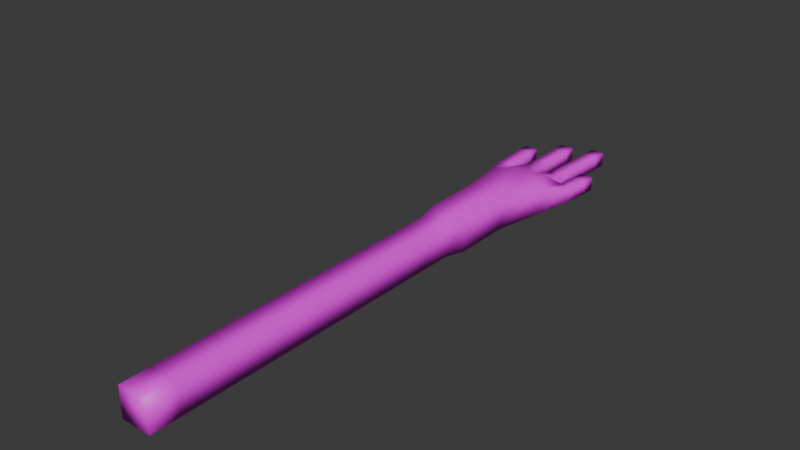 # Source: left-hand.blend  (saved by Blender 5.0.119; exported with 4.5.12 LTS)
import bpy
from mathutils import Matrix  # noqa: F401  (used for matrix-valued properties, if any)

bpy.ops.wm.read_factory_settings(use_empty=True)
scene = bpy.context.scene
scene.name = 'Scene'

# ---- collections
col_collection = bpy.data.collections.new('Collection'); scene.collection.children.link(col_collection)

# ---- images (referenced by path relative to the original .blend; pixels are not part of the script)
import os
ASSET_DIR = os.environ.get("B2B_ASSET_DIR", "")  # directory of the original .blend (textures are referenced by path, not embedded)
HERE = os.path.dirname(os.path.abspath(__file__))  # packed textures are extracted next to this script under _unpacked/

def load_image(name, relpath, width, height, colorspace="sRGB"):
    """Load a texture the original file referenced (path relative to the .blend, or extracted next to this script)."""
    p = next((c for c in (os.path.join(HERE, relpath), os.path.join(ASSET_DIR, relpath)) if relpath and os.path.exists(c)), "")
    if p:
        img = bpy.data.images.load(p, check_existing=True)
        img.name = name
    else:  # same state as the original file: an image datablock whose file is absent (Cycles renders it pink)
        img = bpy.data.images.new(name, width, height)
        img.source = "FILE"
        img.filepath = "//" + (relpath or name)
    img.colorspace_settings.name = colorspace
    return img
img_arm = load_image('Arm', 'arm.png', 1024, 1024, 'sRGB')

# ---- materials (node trees are filled in below, after node groups)
mat_arm = bpy.data.materials.new('Arm')

# ---- node groups
ng_yp_layer_arm = bpy.data.node_groups.new('.yP Layer Arm', 'ShaderNodeTree')
_s = ng_yp_layer_arm.interface.new_socket(name='Color', in_out='OUTPUT', socket_type='NodeSocketColor')
_s = ng_yp_layer_arm.interface.new_socket(name='.intensity_value', in_out='INPUT', socket_type='NodeSocketFloat')
_s.subtype = 'FACTOR'
_s.default_value = 1.0
_s.min_value = 0.0
_s.max_value = 1.0
_s.description = 'Layer opacity'
_s = ng_yp_layer_arm.interface.new_socket(name='.channels[0].intensity_value', in_out='INPUT', socket_type='NodeSocketFloat')
_s.subtype = 'FACTOR'
_s.default_value = 1.0
_s.min_value = 0.0
_s.max_value = 1.0
_s.description = 'Layer channel opacity'
_s = ng_yp_layer_arm.interface.new_socket(name='Color', in_out='INPUT', socket_type='NodeSocketColor')
_s = ng_yp_layer_arm.interface.new_socket(name='UVMap UV', in_out='INPUT', socket_type='NodeSocketVector')
_N = ng_yp_layer_arm.nodes; _L = ng_yp_layer_arm.links
n0 = _N.new('NodeFrame'); n0.name = '__yp_info_Frame'; n0.location = (0, 230)
n0.label = 'Part of Ucupaint addon (github.com/ucupumar/ucupaint)'
n0.width = 560
n1 = _N.new('NodeFrame'); n1.name = '__yp_info_Frame.001'; n1.location = (0, 150)
n1.label = 'WARNING: Do NOT edit this group manually!'
n1.width = 450
n2 = _N.new('NodeGroupInput'); n2.name = 'Group Input'; n2.location = (0, 0)
n2.label = 'Start'
n2.width = 250
n3 = _N.new('NodeGroupOutput'); n3.name = 'Group Output'; n3.location = (1350, 0)
n3.label = 'End'
n4 = _N.new('ShaderNodeTexImage'); n4.name = 'Image Texture 5OTJ'; n4.location = (350, -200)
n4.label = 'Source'
n4.image = img_arm
n5 = _N.new('ShaderNodeMapping'); n5.name = 'Mapping 7Y9M'; n5.location = (350, -520)
n5.label = 'Mapping'
n6 = _N.new('ShaderNodeMath'); n6.name = 'Math RFJN'; n6.location = (700, 0)
n6.label = 'Layer Opacity'
n6.operation = 'MULTIPLY'
n7 = _N.new('ShaderNodeMix'); n7.name = 'Mix OGGY'; n7.location = (1100, 0)
n7.label = 'Blend'
n7.data_type = 'RGBA'
n8 = _N.new('ShaderNodeMath'); n8.name = 'Math U452'; n8.location = (900, 0)
n8.label = 'Channel Opacity'
n8.operation = 'MULTIPLY'
n9 = _N.new('NodeFrame'); n9.name = '__blend__0'; n9.location = (0, 0)
n9.label = 'Color Blend'
n9.width = 150
n6.parent = n9
n7.parent = n9
n8.parent = n9
_L.new(n2.outputs[3], n5.inputs[0])
_L.new(n5.outputs[0], n4.inputs[0])
_L.new(n2.outputs[1], n6.inputs[0])
_L.new(n2.outputs[0], n6.inputs[1])
_L.new(n4.outputs[1], n8.inputs[0])
_L.new(n6.outputs[0], n8.inputs[1])
_L.new(n4.outputs[0], n7.inputs[7])
_L.new(n8.outputs[0], n7.inputs[0])
_L.new(n2.outputs[2], n7.inputs[6])
_L.new(n7.outputs[2], n3.inputs[0])
n3.is_active_output = True
ng_arm = bpy.data.node_groups.new('Arm', 'ShaderNodeTree')
_s = ng_arm.interface.new_socket(name='Color', in_out='OUTPUT', socket_type='NodeSocketColor')
_s = ng_arm.interface.new_socket(name='Color', in_out='INPUT', socket_type='NodeSocketColor')
_s.default_value = (1.0, 1.0, 1.0, 1.0)
_N = ng_arm.nodes; _L = ng_arm.links
n0 = _N.new('NodeGroupInput'); n0.name = 'Group Input'; n0.location = (-200, 0)
n0.label = 'Start'
n1 = _N.new('NodeGroupOutput'); n1.name = 'Group Output'; n1.location = (750, 0)
n1.label = 'End'
n2 = _N.new('NodeFrame'); n2.name = '__yp_info_Frame'; n2.location = (0, 230)
n2.label = 'Created using Ucupaint 2.4.1 (github.com/ucupumar/ucupaint)'
n2.width = 620
n3 = _N.new('NodeFrame'); n3.name = '__yp_info_Frame.001'; n3.location = (0, 150)
n3.label = 'WARNING: Do NOT edit this group manually!'
n3.width = 450
n4 = _N.new('ShaderNodeGroup'); n4.name = 'Group 1MQD'; n4.location = (200, 0)
n4.label = 'Arm'
n4.width = 300
n4.node_tree = ng_yp_layer_arm
n4.inputs[0].default_value = 1.0
n4.inputs[1].default_value = 1.0
n5 = _N.new('ShaderNodeUVMap'); n5.name = 'UV Map EJL3'; n5.location = (0, 0)
n5.label = 'UVMap'
n5.uv_map = 'UVMap'
n6 = _N.new('ShaderNodeMix'); n6.name = 'Mix VQ4P'; n6.location = (550, 0)
n6.label = 'Clamp'
n6.data_type = 'RGBA'
n6.blend_type = 'MULTIPLY'
n6.clamp_result = True
n6.inputs[0].default_value = 0.0
_L.new(n5.outputs[0], n4.inputs[3])
_L.new(n0.outputs[0], n4.inputs[2])
_L.new(n4.outputs[0], n6.inputs[6])
_L.new(n6.outputs[2], n1.inputs[0])
n1.is_active_output = True

# ---- material node trees
mat_arm.use_nodes = True; mat_arm.node_tree.nodes.clear()
_N = mat_arm.node_tree.nodes; _L = mat_arm.node_tree.links
n0 = _N.new('ShaderNodeGroup'); n0.name = 'Group'; n0.location = (0, 0)
n0.node_tree = ng_arm
n0.inputs[0].default_value = (0.8, 0.8, 0.8, 1.0)
n1 = _N.new('ShaderNodeBsdfPrincipled'); n1.name = 'Principled BSDF'; n1.location = (200, 0)
n2 = _N.new('ShaderNodeOutputMaterial'); n2.name = 'Material Output'; n2.location = (470, 0)
_L.new(n1.outputs[0], n2.inputs[0])
_L.new(n0.outputs[0], n1.inputs[0])
n2.is_active_output = True

# ---- world
world_world = bpy.data.worlds.new('World'); scene.world = world_world
world_world.use_nodes = True; world_world.node_tree.nodes.clear()
_N = world_world.node_tree.nodes; _L = world_world.node_tree.links
n0 = _N.new('ShaderNodeOutputWorld'); n0.name = 'World Output'; n0.location = (200, 100)
n1 = _N.new('ShaderNodeBackground'); n1.name = 'Background'; n1.location = (-200, 100)
n1.inputs[0].default_value = (0.05088, 0.05088, 0.05088, 1.0)
_L.new(n1.outputs[0], n0.inputs[0])
n0.is_active_output = True
world_world.color = (0.05088, 0.05088, 0.05088)
world_world.sun_shadow_jitter_overblur = 0.0

# ---- meshes
me_plane = bpy.data.meshes.new('Plane')
me_plane.from_pydata([(0.01322, 0.0, -0.01437), (-0.01553, 0.0, -0.01437), (-0.01553, 0.0, 0.01437), (0.01322, 0.0, 0.01437), (0.04383, 0.4732, -0.006641), (0.03191, 0.479, -0.006641), (0.03191, 0.479, 0.006641), (0.04383, 0.4732, 0.006641), (0.01322, 0.326, -0.01437), (-0.01553, 0.326, -0.01437), (-0.01553, 0.326, 0.01437), (0.01322, 0.326, 0.01437), (0.04788, 0.5094, -0.006641), (0.03466, 0.5107, -0.006641), (0.03466, 0.5107, 0.006641), (0.04788, 0.5094, 0.006641), (0.02235, 0.4902, -0.006641), (0.00928, 0.4925, -0.006641), (0.00928, 0.4925, 0.006641), (0.02235, 0.4902, 0.006641), (0.02584, 0.5674, -0.006641), (0.01257, 0.568, -0.006641), (0.01257, 0.568, 0.006641), (0.02584, 0.5674, 0.006641), (-0.004722, 0.4997, -0.006641), (-0.01796, 0.4986, -0.006641), (-0.01796, 0.4986, 0.006641), (-0.004722, 0.4997, 0.006641), (-0.004698, 0.5592, -0.006641), (-0.01798, 0.5592, -0.006641), (-0.01798, 0.5592, 0.006641), (-0.004698, 0.5592, 0.006641), (-0.02904, 0.4754, -0.006641), (-0.04115, 0.47, -0.006641), (-0.04115, 0.47, 0.006641), (-0.02904, 0.4754, 0.006641), (-0.03186, 0.5341, -0.006641), (-0.04512, 0.5334, -0.006641), (-0.04512, 0.5334, 0.006641), (-0.03186, 0.5341, 0.006641), (0.01875, 0.4697, -0.0148), (0.003722, 0.4661, -0.01581), (0.003722, 0.4661, 0.01581), (0.01875, 0.4697, 0.0148), (0.04561, 0.4867, -0.006641), (0.0324, 0.4881, -0.006641), (0.0324, 0.4881, 0.006641), (0.04561, 0.4867, 0.006641), (0.04674, 0.498, -0.006641), (0.03353, 0.4994, -0.006641), (0.03353, 0.4994, 0.006641), (0.04674, 0.498, 0.006641), (0.03105, 0.4467, -0.01211), (0.03105, 0.4467, 0.01211), (0.01611, 0.3465, -0.01726), (-0.01842, 0.3465, -0.01726), (-0.01842, 0.3465, 0.01726), (0.01611, 0.3465, 0.01726), (0.01638, 0.4022, -0.01668), (-0.01979, 0.4015, -0.01668), (-0.01979, 0.4015, 0.01668), (0.01638, 0.4022, 0.01668), (0.01322, 0.02717, -0.01437), (-0.01553, 0.02717, -0.01437), (-0.01553, 0.02717, 0.01437), (0.01322, 0.02717, 0.01437), (0.01322, 0.05434, -0.01437), (-0.01553, 0.05434, -0.01437), (-0.01553, 0.05434, 0.01437), (0.01322, 0.05434, 0.01437), (0.01322, 0.08151, -0.01437), (-0.01553, 0.08151, -0.01437), (-0.01553, 0.08151, 0.01437), (0.01322, 0.08151, 0.01437), (0.01322, 0.1087, -0.01437), (-0.01553, 0.1087, -0.01437), (-0.01553, 0.1087, 0.01437), (0.01322, 0.1087, 0.01437), (0.01322, 0.1358, -0.01437), (-0.01553, 0.1358, -0.01437), (-0.01553, 0.1358, 0.01437), (0.01322, 0.1358, 0.01437), (0.01322, 0.163, -0.01437), (-0.01553, 0.163, -0.01437), (-0.01553, 0.163, 0.01437), (0.01322, 0.163, 0.01437), (0.01322, 0.1902, -0.01437), (-0.01553, 0.1902, -0.01437), (-0.01553, 0.1902, 0.01437), (0.01322, 0.1902, 0.01437), (0.01322, 0.2173, -0.01437), (-0.01553, 0.2173, -0.01437), (-0.01553, 0.2173, 0.01437), (0.01322, 0.2173, 0.01437), (0.01322, 0.2445, -0.01437), (-0.01553, 0.2445, -0.01437), (-0.01553, 0.2445, 0.01437), (0.01322, 0.2445, 0.01437), (0.01322, 0.2717, -0.01437), (-0.01553, 0.2717, -0.01437), (-0.01553, 0.2717, 0.01437), (0.01322, 0.2717, 0.01437), (0.01322, 0.2989, -0.01437), (-0.01553, 0.2989, -0.01437), (-0.01553, 0.2989, 0.01437), (0.01322, 0.2989, 0.01437), (0.02301, 0.5038, -0.006641), (0.009745, 0.5044, -0.006641), (0.009745, 0.5044, 0.006641), (0.02301, 0.5038, 0.006641), (0.02358, 0.5165, -0.006641), (0.01031, 0.5171, -0.006641), (0.01031, 0.5171, 0.006641), (0.02358, 0.5165, 0.006641), (0.02414, 0.5292, -0.006641), (0.01088, 0.5298, -0.006641), (0.01088, 0.5298, 0.006641), (0.02414, 0.5292, 0.006641), (0.02471, 0.542, -0.006641), (0.01144, 0.5426, -0.006641), (0.01144, 0.5426, 0.006641), (0.02471, 0.542, 0.006641), (0.02528, 0.5547, -0.006641), (0.01201, 0.5553, -0.006641), (0.01201, 0.5553, 0.006641), (0.02528, 0.5547, 0.006641), (-0.01813, 0.4607, -0.01581), (-0.01813, 0.4607, 0.01581), (-0.004698, 0.5112, -0.006641), (-0.01798, 0.5112, -0.006641), (-0.01798, 0.5112, 0.006641), (-0.004698, 0.5112, 0.006641), (-0.004698, 0.5232, -0.006641), (-0.01798, 0.5232, -0.006641), (-0.01798, 0.5232, 0.006641), (-0.004698, 0.5232, 0.006641), (-0.004698, 0.5352, -0.006641), (-0.01798, 0.5352, -0.006641), (-0.01798, 0.5352, 0.006641), (-0.004698, 0.5352, 0.006641), (-0.004698, 0.5472, -0.006641), (-0.01798, 0.5472, -0.006641), (-0.01798, 0.5472, 0.006641), (-0.004698, 0.5472, 0.006641), (-0.03056, 0.4455, -0.01211), (-0.03056, 0.4455, 0.01211), (-0.02915, 0.4853, -0.006641), (-0.04241, 0.4845, -0.006641), (-0.04241, 0.4845, 0.006641), (-0.02915, 0.4853, 0.006641), (-0.02982, 0.4975, -0.006641), (-0.04308, 0.4968, -0.006641), (-0.04308, 0.4968, 0.006641), (-0.02982, 0.4975, 0.006641), (-0.0305, 0.5097, -0.006641), (-0.04376, 0.509, -0.006641), (-0.04376, 0.509, 0.006641), (-0.0305, 0.5097, 0.006641), (-0.03118, 0.5219, -0.006641), (-0.04444, 0.5212, -0.006641), (-0.04444, 0.5212, 0.006641), (-0.03118, 0.5219, 0.006641)], [], [(46, 47, 7, 6), (45, 46, 6, 5), (50, 51, 47, 46), (49, 50, 46, 45), (44, 45, 5, 4), (19, 16, 40, 43), (18, 19, 43, 42), (48, 49, 45, 44), (47, 44, 4, 7), (17, 18, 42, 41), (40, 41, 58, 52), (42, 43, 53, 61), (16, 17, 41, 40), (39, 38, 37, 36), (144, 145, 60, 59), (58, 61, 53, 52), (31, 30, 29, 28), (23, 22, 21, 20), (15, 14, 13, 12), (126, 144, 59), (145, 127, 60), (0, 1, 2, 3), (126, 59, 58, 41), (127, 42, 61, 60), (51, 48, 44, 47), (12, 13, 49, 48), (13, 14, 50, 49), (14, 15, 51, 50), (15, 12, 48, 51), (4, 5, 40, 52), (5, 6, 43, 40), (6, 7, 53, 43), (7, 4, 52, 53), (54, 55, 9, 8), (55, 56, 10, 9), (56, 57, 11, 10), (57, 54, 8, 11), (58, 59, 55, 54), (59, 60, 56, 55), (60, 61, 57, 56), (61, 58, 54, 57), (62, 63, 1, 0), (63, 64, 2, 1), (64, 65, 3, 2), (65, 62, 0, 3), (66, 67, 63, 62), (67, 68, 64, 63), (68, 69, 65, 64), (69, 66, 62, 65), (70, 71, 67, 66), (71, 72, 68, 67), (72, 73, 69, 68), (73, 70, 66, 69), (74, 75, 71, 70), (75, 76, 72, 71), (76, 77, 73, 72), (77, 74, 70, 73), (78, 79, 75, 74), (79, 80, 76, 75), (80, 81, 77, 76), (81, 78, 74, 77), (82, 83, 79, 78), (83, 84, 80, 79), (84, 85, 81, 80), (85, 82, 78, 81), (86, 87, 83, 82), (87, 88, 84, 83), (88, 89, 85, 84), (89, 86, 82, 85), (90, 91, 87, 86), (91, 92, 88, 87), (92, 93, 89, 88), (93, 90, 86, 89), (94, 95, 91, 90), (95, 96, 92, 91), (96, 97, 93, 92), (97, 94, 90, 93), (98, 99, 95, 94), (99, 100, 96, 95), (100, 101, 97, 96), (101, 98, 94, 97), (102, 103, 99, 98), (103, 104, 100, 99), (104, 105, 101, 100), (105, 102, 98, 101), (8, 9, 103, 102), (9, 10, 104, 103), (10, 11, 105, 104), (11, 8, 102, 105), (106, 107, 17, 16), (107, 108, 18, 17), (108, 109, 19, 18), (109, 106, 16, 19), (110, 111, 107, 106), (111, 112, 108, 107), (112, 113, 109, 108), (113, 110, 106, 109), (114, 115, 111, 110), (115, 116, 112, 111), (116, 117, 113, 112), (117, 114, 110, 113), (118, 119, 115, 114), (119, 120, 116, 115), (120, 121, 117, 116), (121, 118, 114, 117), (122, 123, 119, 118), (123, 124, 120, 119), (124, 125, 121, 120), (125, 122, 118, 121), (20, 21, 123, 122), (21, 22, 124, 123), (22, 23, 125, 124), (23, 20, 122, 125), (24, 25, 126, 41), (25, 26, 127, 126), (26, 27, 42, 127), (27, 24, 41, 42), (128, 129, 25, 24), (129, 130, 26, 25), (130, 131, 27, 26), (131, 128, 24, 27), (132, 133, 129, 128), (133, 134, 130, 129), (134, 135, 131, 130), (135, 132, 128, 131), (136, 137, 133, 132), (137, 138, 134, 133), (138, 139, 135, 134), (139, 136, 132, 135), (140, 141, 137, 136), (141, 142, 138, 137), (142, 143, 139, 138), (143, 140, 136, 139), (28, 29, 141, 140), (29, 30, 142, 141), (30, 31, 143, 142), (31, 28, 140, 143), (32, 33, 144, 126), (33, 34, 145, 144), (34, 35, 127, 145), (35, 32, 126, 127), (146, 147, 33, 32), (147, 148, 34, 33), (148, 149, 35, 34), (149, 146, 32, 35), (150, 151, 147, 146), (151, 152, 148, 147), (152, 153, 149, 148), (153, 150, 146, 149), (154, 155, 151, 150), (155, 156, 152, 151), (156, 157, 153, 152), (157, 154, 150, 153), (158, 159, 155, 154), (159, 160, 156, 155), (160, 161, 157, 156), (161, 158, 154, 157), (36, 37, 159, 158), (37, 38, 160, 159), (38, 39, 161, 160), (39, 36, 158, 161)])
me_plane.polygons.foreach_set('use_smooth', [True] * 161)
_uv = me_plane.uv_layers.new(name='UVMap')
_uv.uv.foreach_set('vector', [0.02933, 0.8573, 0.006195, 0.8537, 0.01065, 0.83, 0.03106, 0.8415, 0.4679, 0.8847, 0.4444, 0.8847, 0.4444, 0.8687, 0.4679, 0.8687, 0.02623, 0.8771, 0.003097, 0.8735, 0.006195, 0.8537, 0.02933, 0.8573, 0.4679, 0.9046, 0.4444, 0.9046, 0.4444, 0.8847, 0.4679, 0.8847, 0.1675, 0.1463, 0.1907, 0.1427, 0.1924, 0.1585, 0.172, 0.17, 0.4822, 0.5531, 0.4588, 0.5531, 0.4444, 0.5168, 0.4966, 0.5168, 0.06959, 0.8675, 0.04681, 0.862, 0.05509, 0.826, 0.08189, 0.8212, 0.1644, 0.1265, 0.1876, 0.1229, 0.1907, 0.1427, 0.1675, 0.1463, 0.4257, 0.8595, 0.4023, 0.8595, 0.4023, 0.8355, 0.4257, 0.8355, 0.4606, 0.133, 0.484, 0.133, 0.5002, 0.1795, 0.4444, 0.1795, 0.2164, 0.174, 0.2432, 0.1788, 0.2272, 0.2925, 0.1971, 0.2155, 0.08189, 0.8212, 0.05509, 0.826, 0.03571, 0.7845, 0.06584, 0.7075, 0.2082, 0.138, 0.2309, 0.1325, 0.2432, 0.1788, 0.2164, 0.174, 0.5002, 0.07024, 0.5235, 0.07024, 0.5235, 0.09366, 0.5002, 0.09366, 0.3318, 0.1553, 0.3745, 0.1553, 0.3825, 0.2331, 0.3237, 0.2331, 0.3846, 0.7089, 0.4434, 0.7089, 0.4353, 0.7881, 0.3927, 0.7881, 0.5002, 0.0, 0.5236, 0.0, 0.5236, 0.02341, 0.5002, 0.02341, 0.5002, 0.02341, 0.5236, 0.02341, 0.5236, 0.04683, 0.5002, 0.04683, 0.5002, 0.04683, 0.5235, 0.04683, 0.5235, 0.07024, 0.5002, 0.07024, 0.2822, 0.1862, 0.3056, 0.2117, 0.2909, 0.2903, 0.1443, 0.7883, 0.1209, 0.8138, 0.1296, 0.7097, 0.4951, 0.8181, 0.4951, 0.8687, 0.4444, 0.8687, 0.4444, 0.8181, 0.2822, 0.1862, 0.2909, 0.2903, 0.2272, 0.2925, 0.2432, 0.1788, 0.1209, 0.8138, 0.08189, 0.8212, 0.06584, 0.7075, 0.1296, 0.7097, 0.4257, 0.8795, 0.4023, 0.8795, 0.4023, 0.8595, 0.4257, 0.8595, 0.1614, 0.1067, 0.1845, 0.1031, 0.1876, 0.1229, 0.1644, 0.1265, 0.4679, 0.9245, 0.4444, 0.9245, 0.4444, 0.9046, 0.4679, 0.9046, 0.02313, 0.8969, -1.402e-08, 0.8933, 0.003097, 0.8735, 0.02623, 0.8771, 0.4257, 0.8995, 0.4023, 0.8995, 0.4023, 0.8795, 0.4257, 0.8795, 0.172, 0.17, 0.1924, 0.1585, 0.2164, 0.174, 0.1971, 0.2155, 0.4444, 0.9623, 0.4444, 0.9389, 0.4673, 0.9245, 0.4673, 0.9767, 0.03106, 0.8415, 0.01065, 0.83, 0.03571, 0.7845, 0.05509, 0.826, 0.4257, 0.8355, 0.4023, 0.8355, 0.3927, 0.7881, 0.4353, 0.7881, 0.2331, 0.3905, 0.2939, 0.3872, 0.2908, 0.4234, 0.2402, 0.4262, 0.3227, 0.3299, 0.3836, 0.3299, 0.3785, 0.3662, 0.3278, 0.3662, 0.1325, 0.6128, 0.07177, 0.6095, 0.07888, 0.5738, 0.1295, 0.5766, 0.4444, 0.6108, 0.3836, 0.6108, 0.3887, 0.5745, 0.4393, 0.5745, 0.2272, 0.2925, 0.2909, 0.2903, 0.2939, 0.3872, 0.2331, 0.3905, 0.3237, 0.2331, 0.3825, 0.2331, 0.3836, 0.3299, 0.3227, 0.3299, 0.1296, 0.7097, 0.06584, 0.7075, 0.07177, 0.6095, 0.1325, 0.6128, 0.4434, 0.7089, 0.3846, 0.7089, 0.3836, 0.6108, 0.4444, 0.6108, 0.2694, 0.9522, 0.32, 0.9494, 0.3227, 0.9972, 0.2721, 1.0, 0.3278, 0.893, 0.3785, 0.893, 0.3785, 0.9409, 0.3278, 0.9409, 0.1587, 0.05062, 0.1081, 0.04781, 0.1107, 3.815e-08, 0.1614, 0.002805, 0.4393, 0.04787, 0.3887, 0.04787, 0.3887, -7.485e-09, 0.4393, -1.131e-08, 0.2668, 0.9044, 0.3174, 0.9016, 0.32, 0.9494, 0.2694, 0.9522, 0.3278, 0.8451, 0.3785, 0.8451, 0.3785, 0.893, 0.3278, 0.893, 0.156, 0.09843, 0.1054, 0.09563, 0.1081, 0.04781, 0.1587, 0.05062, 0.4393, 0.09575, 0.3887, 0.09575, 0.3887, 0.04787, 0.4393, 0.04787, 0.2641, 0.8566, 0.3147, 0.8538, 0.3174, 0.9016, 0.2668, 0.9044, 0.3278, 0.7972, 0.3785, 0.7972, 0.3785, 0.8451, 0.3278, 0.8451, 0.1534, 0.1462, 0.1028, 0.1434, 0.1054, 0.09563, 0.156, 0.09843, 0.4393, 0.1436, 0.3887, 0.1436, 0.3887, 0.09575, 0.4393, 0.09575, 0.2615, 0.8087, 0.3121, 0.8059, 0.3147, 0.8538, 0.2641, 0.8566, 0.3278, 0.7493, 0.3785, 0.7493, 0.3785, 0.7972, 0.3278, 0.7972, 0.1507, 0.1941, 0.1001, 0.1913, 0.1028, 0.1434, 0.1534, 0.1462, 0.4393, 0.1915, 0.3887, 0.1915, 0.3887, 0.1436, 0.4393, 0.1436, 0.2588, 0.7609, 0.3094, 0.7581, 0.3121, 0.8059, 0.2615, 0.8087, 0.3278, 0.7014, 0.3785, 0.7014, 0.3785, 0.7493, 0.3278, 0.7493, 0.1481, 0.2419, 0.09747, 0.2391, 0.1001, 0.1913, 0.1507, 0.1941, 0.4393, 0.2394, 0.3887, 0.2394, 0.3887, 0.1915, 0.4393, 0.1915, 0.2562, 0.7131, 0.3068, 0.7103, 0.3094, 0.7581, 0.2588, 0.7609, 0.3278, 0.6535, 0.3785, 0.6535, 0.3785, 0.7014, 0.3278, 0.7014, 0.1454, 0.2897, 0.09481, 0.2869, 0.09747, 0.2391, 0.1481, 0.2419, 0.4393, 0.2872, 0.3887, 0.2872, 0.3887, 0.2394, 0.4393, 0.2394, 0.2535, 0.6653, 0.3041, 0.6625, 0.3068, 0.7103, 0.2562, 0.7131, 0.3278, 0.6056, 0.3785, 0.6056, 0.3785, 0.6535, 0.3278, 0.6535, 0.1428, 0.3375, 0.09216, 0.3347, 0.09481, 0.2869, 0.1454, 0.2897, 0.4393, 0.3351, 0.3887, 0.3351, 0.3887, 0.2872, 0.4393, 0.2872, 0.2509, 0.6175, 0.3015, 0.6147, 0.3041, 0.6625, 0.2535, 0.6653, 0.3278, 0.5577, 0.3785, 0.5577, 0.3785, 0.6056, 0.3278, 0.6056, 0.1401, 0.3853, 0.0895, 0.3825, 0.09216, 0.3347, 0.1428, 0.3375, 0.4393, 0.383, 0.3887, 0.383, 0.3887, 0.3351, 0.4393, 0.3351, 0.2482, 0.5697, 0.2988, 0.5669, 0.3015, 0.6147, 0.2509, 0.6175, 0.3278, 0.5098, 0.3785, 0.5098, 0.3785, 0.5577, 0.3278, 0.5577, 0.1374, 0.4331, 0.08685, 0.4303, 0.0895, 0.3825, 0.1401, 0.3853, 0.4393, 0.4309, 0.3887, 0.4309, 0.3887, 0.383, 0.4393, 0.383, 0.2455, 0.5219, 0.2961, 0.5191, 0.2988, 0.5669, 0.2482, 0.5697, 0.3278, 0.4619, 0.3785, 0.4619, 0.3785, 0.5098, 0.3278, 0.5098, 0.1348, 0.4809, 0.08419, 0.4781, 0.08685, 0.4303, 0.1374, 0.4331, 0.4393, 0.4787, 0.3887, 0.4787, 0.3887, 0.4309, 0.4393, 0.4309, 0.2429, 0.4741, 0.2935, 0.4712, 0.2961, 0.5191, 0.2455, 0.5219, 0.3278, 0.414, 0.3785, 0.414, 0.3785, 0.4619, 0.3278, 0.4619, 0.1321, 0.5288, 0.08154, 0.5259, 0.08419, 0.4781, 0.1348, 0.4809, 0.4393, 0.5266, 0.3887, 0.5266, 0.3887, 0.4787, 0.4393, 0.4787, 0.2402, 0.4262, 0.2908, 0.4234, 0.2935, 0.4712, 0.2429, 0.4741, 0.3278, 0.3662, 0.3785, 0.3662, 0.3785, 0.414, 0.3278, 0.414, 0.1295, 0.5766, 0.07888, 0.5738, 0.08154, 0.5259, 0.1321, 0.5288, 0.4393, 0.5745, 0.3887, 0.5745, 0.3887, 0.5266, 0.4393, 0.5266, 0.2057, 0.1141, 0.229, 0.1117, 0.2309, 0.1325, 0.2082, 0.138, 0.4606, 0.1121, 0.484, 0.1121, 0.484, 0.133, 0.4606, 0.133, 0.06761, 0.8883, 0.04431, 0.8859, 0.04681, 0.862, 0.06959, 0.8675, 0.4822, 0.5771, 0.4588, 0.5771, 0.4588, 0.5531, 0.4822, 0.5531, 0.2034, 0.09171, 0.2267, 0.08938, 0.229, 0.1117, 0.2057, 0.1141, 0.4606, 0.08971, 0.484, 0.08971, 0.484, 0.1121, 0.4606, 0.1121, 0.06537, 0.9106, 0.04207, 0.9083, 0.04431, 0.8859, 0.06761, 0.8883, 0.4822, 0.5996, 0.4588, 0.5996, 0.4588, 0.5771, 0.4822, 0.5771, 0.2012, 0.06936, 0.2245, 0.06703, 0.2267, 0.08938, 0.2034, 0.09171, 0.4606, 0.06728, 0.484, 0.06728, 0.484, 0.08971, 0.4606, 0.08971, 0.06313, 0.933, 0.03983, 0.9306, 0.04207, 0.9083, 0.06537, 0.9106, 0.4822, 0.6221, 0.4588, 0.6221, 0.4588, 0.5996, 0.4822, 0.5996, 0.1989, 0.04702, 0.2222, 0.04469, 0.2245, 0.06703, 0.2012, 0.06936, 0.4606, 0.04485, 0.484, 0.04485, 0.484, 0.06728, 0.4606, 0.06728, 0.06089, 0.9553, 0.03759, 0.953, 0.03983, 0.9306, 0.06313, 0.933, 0.4822, 0.6445, 0.4588, 0.6445, 0.4588, 0.6221, 0.4822, 0.6221, 0.1967, 0.02468, 0.22, 0.02234, 0.2222, 0.04469, 0.1989, 0.04702, 0.4606, 0.02243, 0.484, 0.02243, 0.484, 0.04485, 0.4606, 0.04485, 0.05865, 0.9777, 0.03535, 0.9753, 0.03759, 0.953, 0.06089, 0.9553, 0.4822, 0.667, 0.4588, 0.667, 0.4588, 0.6445, 0.4822, 0.6445, 0.1945, 0.002333, 0.2178, 1.513e-07, 0.22, 0.02234, 0.1967, 0.02468, 0.4606, -3.477e-08, 0.484, -3.654e-08, 0.484, 0.02243, 0.4606, 0.02243, 0.05641, 1.0, 0.03311, 0.9977, 0.03535, 0.9753, 0.05865, 0.9777, 0.4822, 0.6894, 0.4588, 0.6894, 0.4588, 0.667, 0.4822, 0.667, 0.2549, 0.1185, 0.2783, 0.1191, 0.2822, 0.1862, 0.2432, 0.1788, 0.4606, 0.2863, 0.484, 0.2863, 0.5002, 0.3532, 0.4444, 0.3532, 0.1169, 0.8809, 0.09353, 0.8815, 0.08189, 0.8212, 0.1209, 0.8138, 0.484, 0.4119, 0.4606, 0.4119, 0.4444, 0.3532, 0.5002, 0.3532, 0.2537, 0.09831, 0.2771, 0.09702, 0.2783, 0.1191, 0.2549, 0.1185, 0.4606, 0.2642, 0.484, 0.2642, 0.484, 0.2863, 0.4606, 0.2863, 0.1157, 0.903, 0.09237, 0.9017, 0.09353, 0.8815, 0.1169, 0.8809, 0.484, 0.4321, 0.4606, 0.4321, 0.4606, 0.4119, 0.484, 0.4119, 0.2525, 0.07718, 0.2759, 0.07588, 0.2771, 0.09702, 0.2537, 0.09831, 0.4606, 0.243, 0.484, 0.243, 0.484, 0.2642, 0.4606, 0.2642, 0.1146, 0.9241, 0.09119, 0.9228, 0.09237, 0.9017, 0.1157, 0.903, 0.484, 0.4533, 0.4606, 0.4533, 0.4606, 0.4321, 0.484, 0.4321, 0.2514, 0.05604, 0.2747, 0.05474, 0.2759, 0.07588, 0.2525, 0.07718, 0.4606, 0.2218, 0.484, 0.2218, 0.484, 0.243, 0.4606, 0.243, 0.1134, 0.9453, 0.09002, 0.944, 0.09119, 0.9228, 0.1146, 0.9241, 0.484, 0.4744, 0.4606, 0.4744, 0.4606, 0.4533, 0.484, 0.4533, 0.2502, 0.0349, 0.2736, 0.03361, 0.2747, 0.05474, 0.2514, 0.05604, 0.4606, 0.2006, 0.484, 0.2006, 0.484, 0.2218, 0.4606, 0.2218, 0.1122, 0.9664, 0.08884, 0.9651, 0.09002, 0.944, 0.1134, 0.9453, 0.484, 0.4956, 0.4606, 0.4956, 0.4606, 0.4744, 0.484, 0.4744, 0.249, 0.01377, 0.2724, 0.01247, 0.2736, 0.03361, 0.2502, 0.0349, 0.4606, 0.1795, 0.484, 0.1795, 0.484, 0.2006, 0.4606, 0.2006, 0.111, 0.9875, 0.08767, 0.9862, 0.08884, 0.9651, 0.1122, 0.9664, 0.484, 0.5168, 0.4606, 0.5168, 0.4606, 0.4956, 0.484, 0.4956, 0.3001, 0.1589, 0.3219, 0.1673, 0.3056, 0.2117, 0.2822, 0.1862, 0.3414, 0.1119, 0.3648, 0.1119, 0.3745, 0.1553, 0.3318, 0.1553, 0.1606, 0.8327, 0.1387, 0.8411, 0.1209, 0.8138, 0.1443, 0.7883, 0.484, 0.7147, 0.4606, 0.7147, 0.4444, 0.6894, 0.5002, 0.6894, 0.2993, 0.1415, 0.3227, 0.1415, 0.3219, 0.1673, 0.3001, 0.1589, 0.3414, 0.08621, 0.3648, 0.08621, 0.3648, 0.1119, 0.3414, 0.1119, 0.1613, 0.8585, 0.1379, 0.8585, 0.1387, 0.8411, 0.1606, 0.8327, 0.484, 0.7321, 0.4606, 0.7321, 0.4606, 0.7147, 0.484, 0.7147, 0.2993, 0.12, 0.3227, 0.12, 0.3227, 0.1415, 0.2993, 0.1415, 0.3414, 0.06466, 0.3648, 0.06466, 0.3648, 0.08621, 0.3414, 0.08621, 0.1613, 0.88, 0.1379, 0.88, 0.1379, 0.8585, 0.1613, 0.8585, 0.484, 0.7536, 0.4606, 0.7536, 0.4606, 0.7321, 0.484, 0.7321, 0.2993, 0.0984, 0.3227, 0.09841, 0.3227, 0.12, 0.2993, 0.12, 0.3414, 0.04311, 0.3648, 0.04311, 0.3648, 0.06466, 0.3414, 0.06466, 0.1613, 0.9016, 0.1379, 0.9016, 0.1379, 0.88, 0.1613, 0.88, 0.484, 0.7751, 0.4606, 0.7751, 0.4606, 0.7536, 0.484, 0.7536, 0.2993, 0.07684, 0.3227, 0.07684, 0.3227, 0.09841, 0.2993, 0.0984, 0.3414, 0.02155, 0.3648, 0.02155, 0.3648, 0.04311, 0.3414, 0.04311, 0.1614, 0.9232, 0.1379, 0.9232, 0.1379, 0.9016, 0.1613, 0.9016, 0.484, 0.7966, 0.4606, 0.7966, 0.4606, 0.7751, 0.484, 0.7751, 0.2993, 0.05527, 0.3227, 0.05527, 0.3227, 0.07684, 0.2993, 0.07684, 0.3414, -2.578e-08, 0.3648, -2.754e-08, 0.3648, 0.02155, 0.3414, 0.02155, 0.1614, 0.9447, 0.1379, 0.9447, 0.1379, 0.9232, 0.1614, 0.9232, 0.484, 0.8181, 0.4606, 0.8181, 0.4606, 0.7966, 0.484, 0.7966])
_ca = me_plane.color_attributes.new('Attribute', 'BYTE_COLOR', 'CORNER')
_ca.data.foreach_set('color', [1.0, 1.0, 1.0, 1.0, 1.0, 1.0, 1.0, 1.0, 1.0, 1.0, 1.0, 1.0, 1.0, 1.0, 1.0, 1.0, 1.0, 1.0, 1.0, 1.0, 1.0, 1.0, 1.0, 1.0, 1.0, 1.0, 1.0, 1.0, 0.2086, 0.2086, 0.2086, 1.0, 0.6867, 0.6867, 0.6867, 1.0, 0.6867, 0.6867, 0.6867, 1.0, 1.0, 1.0, 1.0, 1.0, 1.0, 1.0, 1.0, 1.0, 1.0, 1.0, 1.0, 1.0, 0.6867, 0.6867, 0.6867, 1.0, 1.0, 1.0, 1.0, 1.0, 1.0, 1.0, 1.0, 1.0, 1.0, 1.0, 1.0, 1.0, 1.0, 1.0, 1.0, 1.0, 0.7991, 0.7991, 0.7991, 1.0, 1.0, 1.0, 1.0, 1.0, 1.0, 1.0, 1.0, 1.0, 1.0, 1.0, 1.0, 1.0, 0.624, 0.624, 0.624, 1.0, 0.2086, 0.2086, 0.2086, 1.0, 1.0, 1.0, 1.0, 1.0, 1.0, 1.0, 1.0, 1.0, 1.0, 1.0, 1.0, 1.0, 1.0, 1.0, 1.0, 1.0, 1.0, 1.0, 1.0, 1.0, 1.0, 1.0, 1.0, 1.0, 1.0, 1.0, 1.0, 1.0, 1.0, 1.0, 1.0, 1.0, 1.0, 1.0, 1.0, 1.0, 1.0, 1.0, 1.0, 1.0, 1.0, 1.0, 1.0, 1.0, 1.0, 1.0, 1.0, 1.0, 1.0, 1.0, 1.0, 1.0, 1.0, 1.0, 1.0, 1.0, 0.2086, 0.2086, 0.2086, 1.0, 0.2086, 0.2086, 0.2086, 1.0, 0.7991, 0.7991, 0.7991, 1.0, 0.7991, 0.7991, 0.7991, 1.0, 1.0, 1.0, 1.0, 1.0, 1.0, 1.0, 1.0, 1.0, 1.0, 1.0, 1.0, 1.0, 1.0, 1.0, 1.0, 1.0, 1.0, 1.0, 1.0, 1.0, 1.0, 1.0, 1.0, 1.0, 1.0, 1.0, 1.0, 1.0, 1.0, 1.0, 1.0, 1.0, 0.7991, 0.7991, 0.7991, 1.0, 0.7991, 0.7991, 0.7991, 1.0, 1.0, 1.0, 1.0, 1.0, 1.0, 1.0, 1.0, 1.0, 1.0, 1.0, 1.0, 1.0, 1.0, 1.0, 1.0, 1.0, 1.0, 1.0, 1.0, 1.0, 1.0, 1.0, 1.0, 1.0, 1.0, 1.0, 1.0, 1.0, 1.0, 1.0, 1.0, 1.0, 1.0, 1.0, 1.0, 1.0, 1.0, 1.0, 1.0, 1.0, 1.0, 1.0, 1.0, 1.0, 1.0, 1.0, 1.0, 1.0, 1.0, 1.0, 1.0, 1.0, 1.0, 1.0, 1.0, 1.0, 1.0, 1.0, 1.0, 1.0, 1.0, 1.0, 1.0, 1.0, 1.0, 1.0, 1.0, 1.0, 1.0, 1.0, 1.0, 1.0, 1.0, 1.0, 1.0, 1.0, 1.0, 1.0, 1.0, 1.0, 1.0, 1.0, 1.0, 1.0, 1.0, 1.0, 1.0, 1.0, 1.0, 1.0, 1.0, 1.0, 1.0, 1.0, 1.0, 1.0, 0.7991, 0.7991, 0.7991, 1.0, 1.0, 1.0, 1.0, 1.0, 1.0, 1.0, 1.0, 1.0, 1.0, 1.0, 1.0, 1.0, 1.0, 1.0, 1.0, 1.0, 1.0, 1.0, 1.0, 1.0, 1.0, 1.0, 1.0, 1.0, 1.0, 1.0, 1.0, 1.0, 1.0, 1.0, 1.0, 1.0, 1.0, 1.0, 1.0, 1.0, 0.7991, 0.7991, 0.7991, 1.0, 1.0, 1.0, 1.0, 1.0, 1.0, 1.0, 1.0, 1.0, 0.7991, 0.7991, 0.7991, 1.0, 1.0, 1.0, 1.0, 1.0, 1.0, 1.0, 1.0, 1.0, 1.0, 1.0, 1.0, 1.0, 1.0, 1.0, 1.0, 1.0, 0.6867, 0.6867, 0.6867, 1.0, 1.0, 1.0, 1.0, 1.0, 1.0, 1.0, 1.0, 1.0, 1.0, 1.0, 1.0, 1.0, 1.0, 1.0, 1.0, 1.0, 1.0, 1.0, 1.0, 1.0, 1.0, 1.0, 1.0, 1.0, 1.0, 1.0, 1.0, 1.0, 1.0, 1.0, 1.0, 1.0, 1.0, 1.0, 1.0, 1.0, 0.6867, 0.6867, 0.6867, 1.0, 1.0, 1.0, 1.0, 1.0, 1.0, 1.0, 1.0, 1.0, 1.0, 1.0, 1.0, 1.0, 0.6867, 0.6867, 0.6867, 1.0, 0.6867, 0.6867, 0.6867, 1.0, 1.0, 1.0, 1.0, 1.0, 1.0, 1.0, 1.0, 1.0, 1.0, 1.0, 1.0, 1.0, 0.6867, 0.6867, 0.6867, 1.0, 1.0, 1.0, 1.0, 1.0, 0.7991, 0.7991, 0.7991, 1.0, 0.7991, 0.7991, 0.7991, 1.0, 1.0, 1.0, 1.0, 1.0, 0.2086, 0.2086, 0.2086, 1.0, 1.0, 1.0, 1.0, 1.0, 0.2086, 0.2086, 0.2086, 1.0, 0.624, 0.624, 0.624, 1.0, 1.0, 1.0, 1.0, 1.0, 1.0, 1.0, 1.0, 1.0, 1.0, 1.0, 1.0, 1.0, 1.0, 1.0, 1.0, 1.0, 1.0, 1.0, 1.0, 1.0, 1.0, 1.0, 1.0, 1.0, 1.0, 1.0, 1.0, 1.0, 1.0, 1.0, 1.0, 1.0, 1.0, 1.0, 1.0, 1.0, 1.0, 1.0, 1.0, 1.0, 1.0, 1.0, 1.0, 1.0, 1.0, 1.0, 1.0, 1.0, 1.0, 1.0, 1.0, 1.0, 1.0, 1.0, 1.0, 1.0, 1.0, 1.0, 1.0, 1.0, 1.0, 1.0, 1.0, 1.0, 1.0, 1.0, 1.0, 1.0, 1.0, 1.0, 1.0, 1.0, 1.0, 1.0, 1.0, 1.0, 1.0, 1.0, 1.0, 1.0, 1.0, 1.0, 1.0, 1.0, 1.0, 1.0, 1.0, 1.0, 1.0, 1.0, 1.0, 1.0, 1.0, 1.0, 1.0, 1.0, 1.0, 1.0, 1.0, 1.0, 1.0, 1.0, 1.0, 1.0, 1.0, 1.0, 1.0, 1.0, 1.0, 1.0, 1.0, 1.0, 1.0, 1.0, 1.0, 1.0, 1.0, 1.0, 1.0, 1.0, 1.0, 1.0, 1.0, 1.0, 1.0, 1.0, 1.0, 1.0, 1.0, 1.0, 1.0, 1.0, 1.0, 1.0, 1.0, 1.0, 1.0, 1.0, 1.0, 1.0, 1.0, 1.0, 1.0, 1.0, 1.0, 1.0, 1.0, 1.0, 1.0, 1.0, 1.0, 1.0, 1.0, 1.0, 1.0, 1.0, 1.0, 1.0, 1.0, 1.0, 1.0, 1.0, 1.0, 1.0, 1.0, 1.0, 1.0, 1.0, 1.0, 1.0, 1.0, 1.0, 1.0, 1.0, 1.0, 1.0, 1.0, 1.0, 1.0, 1.0, 1.0, 1.0, 1.0, 1.0, 1.0, 1.0, 1.0, 1.0, 1.0, 1.0, 1.0, 1.0, 1.0, 1.0, 1.0, 1.0, 1.0, 1.0, 1.0, 1.0, 1.0, 1.0, 1.0, 1.0, 1.0, 1.0, 1.0, 1.0, 1.0, 1.0, 1.0, 1.0, 1.0, 1.0, 1.0, 1.0, 1.0, 1.0, 1.0, 1.0, 1.0, 1.0, 1.0, 1.0, 1.0, 1.0, 1.0, 1.0, 1.0, 1.0, 1.0, 1.0, 1.0, 1.0, 1.0, 1.0, 1.0, 1.0, 1.0, 1.0, 1.0, 1.0, 1.0, 1.0, 1.0, 1.0, 1.0, 1.0, 1.0, 1.0, 1.0, 1.0, 1.0, 1.0, 1.0, 1.0, 1.0, 1.0, 1.0, 1.0, 1.0, 1.0, 1.0, 1.0, 1.0, 1.0, 1.0, 1.0, 1.0, 1.0, 1.0, 1.0, 1.0, 1.0, 1.0, 1.0, 1.0, 1.0, 1.0, 1.0, 1.0, 1.0, 1.0, 1.0, 1.0, 1.0, 1.0, 1.0, 1.0, 1.0, 1.0, 1.0, 1.0, 1.0, 1.0, 1.0, 1.0, 1.0, 1.0, 1.0, 1.0, 1.0, 1.0, 1.0, 1.0, 1.0, 1.0, 1.0, 1.0, 1.0, 1.0, 1.0, 1.0, 1.0, 1.0, 1.0, 1.0, 1.0, 1.0, 1.0, 1.0, 1.0, 1.0, 1.0, 1.0, 1.0, 1.0, 1.0, 1.0, 1.0, 1.0, 1.0, 1.0, 1.0, 1.0, 1.0, 1.0, 1.0, 1.0, 1.0, 1.0, 1.0, 1.0, 1.0, 1.0, 1.0, 1.0, 1.0, 1.0, 1.0, 1.0, 1.0, 1.0, 1.0, 1.0, 1.0, 1.0, 1.0, 1.0, 1.0, 1.0, 1.0, 1.0, 1.0, 1.0, 1.0, 1.0, 1.0, 1.0, 1.0, 1.0, 1.0, 1.0, 1.0, 1.0, 1.0, 1.0, 1.0, 1.0, 1.0, 1.0, 1.0, 1.0, 1.0, 1.0, 1.0, 1.0, 1.0, 1.0, 1.0, 1.0, 1.0, 1.0, 1.0, 1.0, 1.0, 1.0, 1.0, 1.0, 1.0, 1.0, 1.0, 1.0, 1.0, 1.0, 1.0, 1.0, 1.0, 1.0, 1.0, 1.0, 1.0, 1.0, 1.0, 1.0, 1.0, 1.0, 1.0, 1.0, 1.0, 1.0, 1.0, 1.0, 1.0, 1.0, 1.0, 1.0, 1.0, 1.0, 1.0, 1.0, 1.0, 1.0, 1.0, 1.0, 1.0, 1.0, 1.0, 1.0, 1.0, 1.0, 1.0, 1.0, 1.0, 1.0, 1.0, 1.0, 1.0, 1.0, 1.0, 1.0, 1.0, 1.0, 1.0, 1.0, 1.0, 1.0, 1.0, 1.0, 1.0, 1.0, 1.0, 1.0, 1.0, 1.0, 1.0, 1.0, 1.0, 1.0, 1.0, 1.0, 1.0, 1.0, 1.0, 1.0, 1.0, 1.0, 1.0, 1.0, 1.0, 1.0, 1.0, 1.0, 1.0, 1.0, 1.0, 1.0, 1.0, 1.0, 1.0, 1.0, 1.0, 1.0, 1.0, 1.0, 1.0, 1.0, 1.0, 1.0, 1.0, 1.0, 1.0, 1.0, 1.0, 1.0, 1.0, 1.0, 1.0, 1.0, 1.0, 1.0, 1.0, 1.0, 1.0, 1.0, 1.0, 1.0, 1.0, 1.0, 1.0, 1.0, 1.0, 1.0, 1.0, 1.0, 1.0, 1.0, 1.0, 1.0, 1.0, 1.0, 1.0, 1.0, 1.0, 1.0, 1.0, 1.0, 1.0, 1.0, 1.0, 1.0, 1.0, 1.0, 1.0, 1.0, 1.0, 1.0, 1.0, 1.0, 1.0, 1.0, 1.0, 1.0, 1.0, 1.0, 1.0, 1.0, 1.0, 1.0, 1.0, 1.0, 1.0, 1.0, 1.0, 1.0, 1.0, 1.0, 1.0, 1.0, 1.0, 1.0, 1.0, 1.0, 1.0, 1.0, 1.0, 1.0, 1.0, 1.0, 1.0, 1.0, 1.0, 1.0, 1.0, 1.0, 1.0, 1.0, 1.0, 1.0, 1.0, 1.0, 1.0, 1.0, 1.0, 1.0, 1.0, 1.0, 1.0, 1.0, 1.0, 1.0, 1.0, 1.0, 1.0, 1.0, 1.0, 1.0, 1.0, 1.0, 1.0, 1.0, 1.0, 1.0, 1.0, 1.0, 1.0, 1.0, 1.0, 1.0, 1.0, 1.0, 1.0, 1.0, 1.0, 1.0, 1.0, 1.0, 1.0, 1.0, 1.0, 1.0, 1.0, 1.0, 1.0, 1.0, 1.0, 1.0, 1.0, 1.0, 1.0, 1.0, 1.0, 1.0, 1.0, 1.0, 1.0, 1.0, 1.0, 1.0, 1.0, 1.0, 1.0, 1.0, 1.0, 1.0, 1.0, 1.0, 1.0, 1.0, 1.0, 1.0, 1.0, 1.0, 1.0, 1.0, 1.0, 1.0, 1.0, 1.0, 1.0, 1.0, 1.0, 1.0, 1.0, 1.0, 1.0, 1.0, 1.0, 1.0, 1.0, 1.0, 1.0, 1.0, 1.0, 1.0, 1.0, 1.0, 1.0, 1.0, 1.0, 1.0, 1.0, 1.0, 1.0, 1.0, 1.0, 1.0, 1.0, 1.0, 1.0, 1.0, 1.0, 1.0, 1.0, 1.0, 1.0, 1.0, 1.0, 1.0, 1.0, 1.0, 1.0, 1.0, 1.0, 1.0, 1.0, 1.0, 1.0, 1.0, 1.0, 1.0, 1.0, 1.0, 1.0, 1.0, 1.0, 1.0, 1.0, 1.0, 1.0, 1.0, 1.0, 1.0, 1.0, 1.0, 1.0, 1.0, 1.0, 1.0, 1.0, 1.0, 1.0, 1.0, 1.0, 1.0, 1.0, 1.0, 1.0, 1.0, 1.0, 1.0, 1.0, 1.0, 1.0, 1.0, 1.0, 1.0, 1.0, 1.0, 1.0, 1.0, 1.0, 1.0, 1.0, 1.0, 1.0, 1.0, 1.0, 1.0, 1.0, 1.0, 1.0, 1.0, 1.0, 1.0, 1.0, 1.0, 1.0, 1.0, 1.0, 1.0, 1.0, 1.0, 1.0, 1.0, 1.0, 1.0, 1.0, 1.0, 1.0, 1.0, 1.0, 1.0, 1.0, 1.0, 1.0, 1.0, 1.0, 1.0, 1.0, 1.0, 1.0, 1.0, 1.0, 1.0, 1.0, 1.0, 1.0, 1.0, 1.0, 1.0, 1.0, 1.0, 1.0, 1.0, 1.0, 1.0, 1.0, 1.0, 1.0, 1.0, 1.0, 1.0, 1.0, 1.0, 1.0, 1.0, 1.0, 1.0, 1.0, 1.0, 1.0, 1.0, 1.0, 1.0, 1.0, 1.0, 1.0, 1.0, 1.0, 1.0, 1.0, 1.0, 1.0, 1.0, 1.0, 1.0, 1.0, 1.0, 1.0, 1.0, 1.0, 1.0, 1.0, 1.0, 1.0, 1.0, 1.0, 1.0, 1.0, 1.0, 1.0, 1.0, 1.0, 1.0, 1.0, 1.0, 1.0, 1.0, 1.0, 1.0, 1.0, 1.0, 1.0, 1.0, 1.0, 1.0, 1.0, 1.0, 1.0, 1.0, 1.0, 1.0, 1.0, 1.0, 1.0, 1.0, 1.0, 1.0, 1.0, 1.0, 1.0, 1.0, 1.0, 1.0, 1.0, 1.0, 1.0, 1.0, 1.0, 1.0, 1.0, 1.0, 1.0, 1.0, 1.0, 1.0, 1.0, 1.0, 1.0, 1.0, 1.0, 1.0, 1.0, 1.0, 1.0, 1.0, 1.0, 1.0, 1.0, 1.0, 1.0, 1.0, 1.0, 1.0, 1.0, 1.0, 1.0, 1.0, 1.0, 1.0, 1.0, 1.0, 1.0, 1.0, 1.0, 1.0, 1.0, 1.0, 1.0, 1.0, 1.0, 1.0, 1.0, 1.0, 1.0, 1.0, 1.0, 1.0, 1.0, 1.0, 1.0, 1.0, 1.0, 1.0, 1.0, 1.0, 1.0, 1.0, 1.0, 1.0, 1.0, 1.0, 1.0, 1.0, 1.0, 1.0, 1.0, 1.0, 1.0, 1.0, 1.0, 1.0, 1.0, 1.0, 1.0, 1.0, 1.0, 1.0, 1.0, 1.0, 1.0, 1.0, 1.0, 1.0, 1.0, 1.0, 1.0, 1.0, 1.0, 1.0, 1.0, 1.0, 1.0, 1.0, 1.0, 1.0, 1.0, 1.0, 1.0, 1.0, 1.0, 1.0, 1.0, 1.0, 1.0, 1.0, 1.0, 1.0, 1.0, 1.0, 1.0, 1.0, 1.0, 1.0, 1.0, 1.0, 1.0, 1.0, 1.0, 1.0, 1.0, 1.0, 1.0, 1.0, 1.0, 1.0, 1.0, 1.0, 1.0, 1.0, 1.0, 1.0, 1.0, 1.0, 1.0, 1.0, 1.0, 1.0, 1.0, 1.0, 1.0, 1.0, 1.0, 1.0, 1.0, 1.0, 1.0, 1.0, 1.0, 1.0, 1.0, 1.0, 1.0, 1.0, 1.0, 1.0, 1.0, 1.0, 1.0, 1.0, 1.0, 1.0, 1.0, 1.0, 1.0, 1.0, 1.0, 1.0, 1.0, 1.0, 1.0, 1.0, 1.0, 1.0, 1.0, 1.0, 1.0, 1.0, 1.0, 1.0, 1.0, 1.0, 1.0, 1.0, 1.0, 1.0, 1.0, 1.0, 1.0, 1.0, 1.0, 1.0, 1.0, 1.0, 1.0, 1.0, 1.0, 1.0, 1.0, 1.0, 1.0, 1.0, 1.0, 1.0, 1.0, 1.0, 1.0, 1.0, 1.0, 1.0, 1.0, 1.0, 1.0, 1.0, 1.0, 1.0, 1.0, 1.0, 1.0, 1.0, 1.0, 1.0, 1.0, 1.0, 1.0, 1.0, 1.0, 1.0, 1.0, 1.0, 1.0, 1.0, 1.0, 1.0, 1.0, 1.0, 1.0, 1.0, 1.0, 1.0, 1.0, 1.0, 1.0, 1.0, 1.0, 1.0, 1.0, 1.0, 1.0, 1.0, 1.0, 1.0, 1.0, 1.0, 1.0, 1.0, 1.0, 1.0, 1.0, 1.0, 1.0, 1.0, 1.0, 1.0, 1.0, 1.0, 1.0, 1.0, 1.0, 1.0, 1.0, 1.0, 1.0, 1.0, 1.0, 1.0, 1.0, 1.0, 1.0, 1.0, 1.0, 1.0, 1.0, 1.0, 1.0, 1.0, 1.0, 1.0, 1.0, 1.0, 1.0, 1.0, 1.0, 1.0, 1.0, 1.0, 1.0, 1.0, 1.0, 1.0, 1.0, 1.0, 1.0, 0.6867, 0.6867, 0.6867, 1.0, 1.0, 1.0, 1.0, 1.0, 1.0, 1.0, 1.0, 1.0, 0.6867, 0.6867, 0.6867, 1.0, 0.6867, 0.6867, 0.6867, 1.0, 1.0, 1.0, 1.0, 1.0, 1.0, 1.0, 1.0, 1.0, 0.6867, 0.6867, 0.6867, 1.0, 1.0, 1.0, 1.0, 1.0, 1.0, 1.0, 1.0, 1.0, 1.0, 1.0, 1.0, 1.0, 1.0, 1.0, 1.0, 1.0, 1.0, 1.0, 1.0, 1.0, 1.0, 1.0, 1.0, 1.0, 1.0, 1.0, 1.0, 1.0, 1.0, 1.0, 1.0, 1.0, 1.0, 1.0, 1.0, 1.0, 0.6867, 0.6867, 0.6867, 1.0, 1.0, 1.0, 1.0, 1.0, 1.0, 1.0, 1.0, 1.0, 1.0, 1.0, 1.0, 1.0, 0.6867, 0.6867, 0.6867, 1.0, 0.6867, 0.6867, 0.6867, 1.0, 1.0, 1.0, 1.0, 1.0, 1.0, 1.0, 1.0, 1.0, 1.0, 1.0, 1.0, 1.0, 0.6867, 0.6867, 0.6867, 1.0, 1.0, 1.0, 1.0, 1.0, 1.0, 1.0, 1.0, 1.0, 0.7991, 0.7991, 0.7991, 1.0, 0.7991, 0.7991, 0.7991, 1.0, 1.0, 1.0, 1.0, 1.0, 1.0, 1.0, 1.0, 1.0, 0.2086, 0.2086, 0.2086, 1.0, 0.2086, 0.2086, 0.2086, 1.0, 1.0, 1.0, 1.0, 1.0, 1.0, 1.0, 1.0, 1.0, 1.0, 1.0, 1.0, 1.0, 1.0, 1.0, 1.0, 1.0, 1.0, 1.0, 1.0, 1.0, 1.0, 1.0, 1.0, 1.0, 0.2086, 0.2086, 0.2086, 1.0, 0.2086, 0.2086, 0.2086, 1.0, 1.0, 1.0, 1.0, 1.0, 1.0, 1.0, 1.0, 1.0, 1.0, 1.0, 1.0, 1.0, 1.0, 1.0, 1.0, 1.0, 1.0, 1.0, 1.0, 1.0, 1.0, 1.0, 1.0, 1.0, 1.0, 1.0, 1.0, 1.0, 1.0, 1.0, 1.0, 1.0, 1.0, 1.0, 1.0, 1.0, 1.0, 1.0, 1.0, 1.0, 1.0, 1.0, 1.0, 1.0, 1.0, 1.0, 1.0, 1.0, 1.0, 1.0, 1.0, 1.0, 1.0, 1.0, 1.0, 1.0, 1.0, 1.0, 1.0, 1.0, 1.0, 1.0, 1.0, 1.0, 1.0, 1.0, 1.0, 1.0, 1.0, 1.0, 1.0, 1.0, 1.0, 1.0, 1.0, 1.0, 1.0, 1.0, 1.0, 1.0, 1.0, 1.0, 1.0, 1.0, 1.0, 1.0, 1.0, 1.0, 1.0, 1.0, 1.0, 1.0, 1.0, 1.0, 1.0, 1.0, 1.0, 1.0, 1.0, 1.0, 1.0, 1.0, 1.0, 1.0, 1.0, 1.0, 1.0, 1.0, 1.0, 1.0, 1.0, 1.0, 1.0, 1.0, 1.0, 1.0, 1.0, 1.0, 1.0, 1.0, 1.0, 1.0, 1.0, 1.0, 1.0, 1.0, 1.0, 1.0, 1.0, 1.0, 1.0, 1.0, 1.0, 1.0, 1.0, 1.0, 1.0, 1.0, 1.0, 1.0, 1.0, 1.0, 1.0, 1.0, 1.0, 1.0, 1.0, 1.0, 1.0, 1.0, 1.0, 1.0, 1.0, 1.0, 1.0, 1.0, 1.0, 1.0, 1.0, 1.0, 1.0, 1.0, 1.0, 1.0, 1.0, 1.0, 1.0, 1.0, 1.0, 1.0, 1.0, 1.0, 1.0, 1.0, 1.0, 1.0, 1.0, 1.0, 1.0, 1.0, 1.0, 1.0, 1.0, 1.0, 1.0, 1.0, 1.0, 1.0, 1.0, 1.0, 1.0, 1.0, 1.0, 1.0, 1.0, 1.0, 1.0, 1.0, 1.0, 1.0, 1.0, 1.0, 1.0, 1.0, 1.0, 1.0, 1.0, 1.0, 1.0, 1.0, 1.0, 1.0, 0.6867, 0.6867, 0.6867, 1.0, 1.0, 1.0, 1.0, 1.0, 1.0, 1.0, 1.0, 1.0, 0.6867, 0.6867, 0.6867, 1.0, 0.6867, 0.6867, 0.6867, 1.0, 1.0, 1.0, 1.0, 1.0, 1.0, 1.0, 1.0, 1.0, 0.6867, 0.6867, 0.6867, 1.0, 1.0, 1.0, 1.0, 1.0, 1.0, 1.0, 1.0, 1.0, 1.0, 1.0, 1.0, 1.0, 1.0, 1.0, 1.0, 1.0, 1.0, 1.0, 1.0, 1.0, 1.0, 1.0, 1.0, 1.0, 1.0, 1.0, 1.0, 1.0, 1.0, 1.0, 1.0, 1.0, 1.0, 1.0, 1.0, 1.0, 0.6867, 0.6867, 0.6867, 1.0, 1.0, 1.0, 1.0, 1.0, 1.0, 1.0, 1.0, 1.0, 1.0, 1.0, 1.0, 1.0, 0.6867, 0.6867, 0.6867, 1.0, 0.6867, 0.6867, 0.6867, 1.0, 1.0, 1.0, 1.0, 1.0, 1.0, 1.0, 1.0, 1.0, 1.0, 1.0, 1.0, 1.0, 0.6867, 0.6867, 0.6867, 1.0, 1.0, 1.0, 1.0, 1.0, 1.0, 1.0, 1.0, 1.0, 1.0, 1.0, 1.0, 1.0, 0.7991, 0.7991, 0.7991, 1.0, 1.0, 1.0, 1.0, 1.0, 1.0, 1.0, 1.0, 1.0, 1.0, 1.0, 1.0, 1.0, 1.0, 1.0, 1.0, 1.0, 1.0, 1.0, 1.0, 1.0, 1.0, 1.0, 1.0, 1.0, 1.0, 1.0, 1.0, 1.0, 1.0, 1.0, 1.0, 1.0, 1.0, 1.0, 1.0, 1.0, 1.0, 1.0, 1.0, 1.0, 0.2086, 0.2086, 0.2086, 1.0, 0.2086, 0.2086, 0.2086, 1.0, 1.0, 1.0, 1.0, 1.0, 1.0, 1.0, 1.0, 1.0, 1.0, 1.0, 1.0, 1.0, 1.0, 1.0, 1.0, 1.0, 1.0, 1.0, 1.0, 1.0, 1.0, 1.0, 1.0, 1.0, 1.0, 1.0, 1.0, 1.0, 1.0, 1.0, 1.0, 1.0, 1.0, 1.0, 1.0, 1.0, 1.0, 1.0, 1.0, 1.0, 1.0, 1.0, 1.0, 1.0, 1.0, 1.0, 1.0, 1.0, 1.0, 1.0, 1.0, 1.0, 1.0, 1.0, 1.0, 1.0, 1.0, 1.0, 1.0, 1.0, 1.0, 1.0, 1.0, 1.0, 1.0, 1.0, 1.0, 1.0, 1.0, 1.0, 1.0, 1.0, 1.0, 1.0, 1.0, 1.0, 1.0, 1.0, 1.0, 1.0, 1.0, 1.0, 1.0, 1.0, 1.0, 1.0, 1.0, 1.0, 1.0, 1.0, 1.0, 1.0, 1.0, 1.0, 1.0, 1.0, 1.0, 1.0, 1.0, 1.0, 1.0, 1.0, 1.0, 1.0, 1.0, 1.0, 1.0, 1.0, 1.0, 1.0, 1.0, 1.0, 1.0, 1.0, 1.0, 1.0, 1.0, 1.0, 1.0, 1.0, 1.0, 1.0, 1.0, 1.0, 1.0, 1.0, 1.0, 1.0, 1.0, 1.0, 1.0, 1.0, 1.0, 1.0, 1.0, 1.0, 1.0, 1.0, 1.0, 1.0, 1.0, 1.0, 1.0, 1.0, 1.0, 1.0, 1.0, 1.0, 1.0, 1.0, 1.0, 1.0, 1.0, 1.0, 1.0, 1.0, 1.0, 1.0, 1.0, 1.0, 1.0, 1.0, 1.0, 1.0, 1.0, 1.0, 1.0, 1.0, 1.0, 1.0, 1.0, 1.0, 1.0, 1.0, 1.0, 1.0, 1.0, 1.0, 1.0, 1.0, 1.0, 1.0, 1.0, 1.0, 1.0, 1.0, 1.0, 1.0, 1.0, 1.0, 1.0, 1.0, 1.0, 1.0, 1.0, 1.0, 1.0, 1.0, 1.0, 1.0, 1.0, 1.0, 1.0, 1.0, 1.0, 1.0, 1.0, 1.0, 1.0, 1.0, 1.0, 1.0, 0.6867, 0.6867, 0.6867, 1.0, 1.0, 1.0, 1.0, 1.0, 1.0, 1.0, 1.0, 1.0, 0.6867, 0.6867, 0.6867, 1.0, 0.6867, 0.6867, 0.6867, 1.0, 1.0, 1.0, 1.0, 1.0, 1.0, 1.0, 1.0, 1.0, 0.6867, 0.6867, 0.6867, 1.0, 1.0, 1.0, 1.0, 1.0, 1.0, 1.0, 1.0, 1.0, 1.0, 1.0, 1.0, 1.0, 1.0, 1.0, 1.0, 1.0, 1.0, 1.0, 1.0, 1.0, 1.0, 1.0, 1.0, 1.0, 1.0, 1.0, 1.0, 1.0, 1.0, 1.0, 1.0, 1.0, 1.0, 1.0, 1.0, 1.0, 0.6867, 0.6867, 0.6867, 1.0, 1.0, 1.0, 1.0, 1.0, 1.0, 1.0, 1.0, 1.0, 1.0, 1.0, 1.0, 1.0, 0.6867, 0.6867, 0.6867, 1.0, 0.6867, 0.6867, 0.6867, 1.0, 1.0, 1.0, 1.0, 1.0, 1.0, 1.0, 1.0, 1.0, 1.0, 1.0, 1.0, 1.0, 0.6867, 0.6867, 0.6867, 1.0])
me_plane.materials.append(mat_arm)
me_plane.update()
arm_armature = bpy.data.armatures.new('Armature')  # bones are not reproduced

# ---- objects
ob_arm = bpy.data.objects.new('Arm', me_plane)
ob_arm_armature = bpy.data.objects.new('Arm-Armature', arm_armature)

# ---- transforms, parenting, visibility, modifiers, constraints
ob_arm.location = (0.0, 0.0, 0.0)
_vg = ob_arm.vertex_groups.new(name='Bone.04')
for _i, _w in zip([0, 1, 2, 3, 8, 9, 10, 11, 54, 55, 56, 57, 62, 63, 64, 65, 66, 67, 68, 69, 70, 71, 72, 73, 74, 75, 76, 77, 78, 79, 80, 81, 82, 83, 84, 85, 86, 87, 88, 89, 90, 91, 92, 93, 94, 95, 96, 97, 98, 99, 100, 101, 102, 103, 104, 105], [1.0, 1.0, 1.0, 1.0, 0.0, 0.0, 0.0, 0.0, 0.0, 0.0, 0.0, 0.0, 1.0, 1.0, 1.0, 1.0, 1.0, 1.0, 1.0, 1.0, 1.0, 1.0, 1.0, 1.0, 1.0, 1.0, 1.0, 1.0, 1.0, 1.0, 1.0, 1.0, 1.0, 1.0, 1.0, 1.0, 0.003663, 0.0, 0.0, 0.0, 0.0, 0.0, 0.0, 0.0, 0.0, 0.0, 0.0, 0.0, 0.0, 0.0, 0.0, 0.0, 0.0, 0.0, 0.0, 0.0]): _vg.add([_i], _w, 'REPLACE')
_vg = ob_arm.vertex_groups.new(name='Bone.03')
for _i, _w in zip([8, 9, 10, 11, 54, 55, 56, 57, 58, 59, 60, 61, 86, 87, 88, 89, 90, 91, 92, 93, 94, 95, 96, 97, 98, 99, 100, 101, 102, 103, 104, 105], [1.0, 1.0, 1.0, 1.0, 1.0, 1.0, 1.0, 1.0, 1.0, 1.0, 1.0, 1.0, 0.9999, 0.8604, 0.9811, 0.9982, 0.9936, 0.9913, 0.9836, 0.9984, 0.9962, 0.9998, 0.9994, 0.9971, 1.0, 1.0, 0.9989, 1.0, 0.999, 0.9996, 0.999, 1.0]): _vg.add([_i], _w, 'REPLACE')
_vg = ob_arm.vertex_groups.new(name='Bone.00')
_vg.add([16, 17, 18, 19, 40, 41, 42, 43], 1.0, 'REPLACE')
_vg = ob_arm.vertex_groups.new(name='Bone.05')
_vg.add([16, 17, 18, 19, 20, 21, 22, 23, 106, 107, 108, 109, 110, 111, 112, 113, 114, 115, 116, 117, 118, 119, 120, 121, 122, 123, 124, 125], 1.0, 'REPLACE')
_vg = ob_arm.vertex_groups.new(name='Bone.02')
_vg.add([4, 5, 6, 7, 52, 53], 1.0, 'REPLACE')
_vg = ob_arm.vertex_groups.new(name='Bone.01')
_vg.add([4, 5, 6, 7, 12, 13, 14, 15, 44, 45, 46, 47, 48, 49, 50, 51], 1.0, 'REPLACE')
_vg = ob_arm.vertex_groups.new(name='Bone.06')
_vg.add([24, 25, 26, 27, 126, 127], 1.0, 'REPLACE')
_vg = ob_arm.vertex_groups.new(name='Bone.07')
_vg.add([24, 25, 26, 27, 28, 29, 30, 31, 128, 129, 130, 131, 132, 133, 134, 135, 136, 137, 138, 139, 140, 141, 142, 143], 1.0, 'REPLACE')
_vg = ob_arm.vertex_groups.new(name='Bone.08')
_vg.add([32, 33, 34, 35, 144, 145], 1.0, 'REPLACE')
_vg = ob_arm.vertex_groups.new(name='Bone.09')
_vg.add([32, 33, 34, 35, 36, 37, 38, 39, 146, 147, 148, 149, 150, 151, 152, 153, 154, 155, 156, 157, 158, 159, 160, 161], 1.0, 'REPLACE')
_m = ob_arm.modifiers.new('Armature', 'ARMATURE')
_m.object = ob_arm_armature
ob_arm_armature.location = (0.0, 0.0, 0.0)
ob_arm_armature.show_in_front = True

# ---- collection membership
col_collection.objects.link(ob_arm)
col_collection.objects.link(ob_arm_armature)

# ---- scene / render settings (as saved in the file)
scene.frame_start = 1; scene.frame_end = 250; scene.frame_set(0)
scene.render.engine = 'BLENDER_EEVEE_NEXT'
scene.render.bake_bias = 0.0
scene.render.bake_samples = 0
scene.cycles.sampling_pattern = 'TABULATED_SOBOL'
scene.eevee.use_volume_custom_range = False
bpy.context.view_layer.update()

# ---- added for rendering (the .blend has no active camera and no usable light): camera, sun
cam_auto = bpy.data.cameras.new('AutoCamera')
cam_auto.lens = 50.0
cam_auto.sensor_width = 36.0
cam_auto.clip_end = 1000.0
ob_auto_camera = bpy.data.objects.new('AutoCamera', cam_auto)
scene.collection.objects.link(ob_auto_camera)
ob_auto_camera.location = (0.52669, -0.35321, 0.45218)
ob_auto_camera.rotation_euler = (1.09748, -7.21219e-08, 0.694738)
scene.camera = ob_auto_camera
light_auto_sun = bpy.data.lights.new('AutoSun', 'SUN')
light_auto_sun.energy = 3.0
light_auto_sun.angle = 0.0523599
ob_auto_sun = bpy.data.objects.new('AutoSun', light_auto_sun)
scene.collection.objects.link(ob_auto_sun)
ob_auto_sun.rotation_euler = (0.872665, 0.174533, 0.523599)
bpy.context.view_layer.update()

